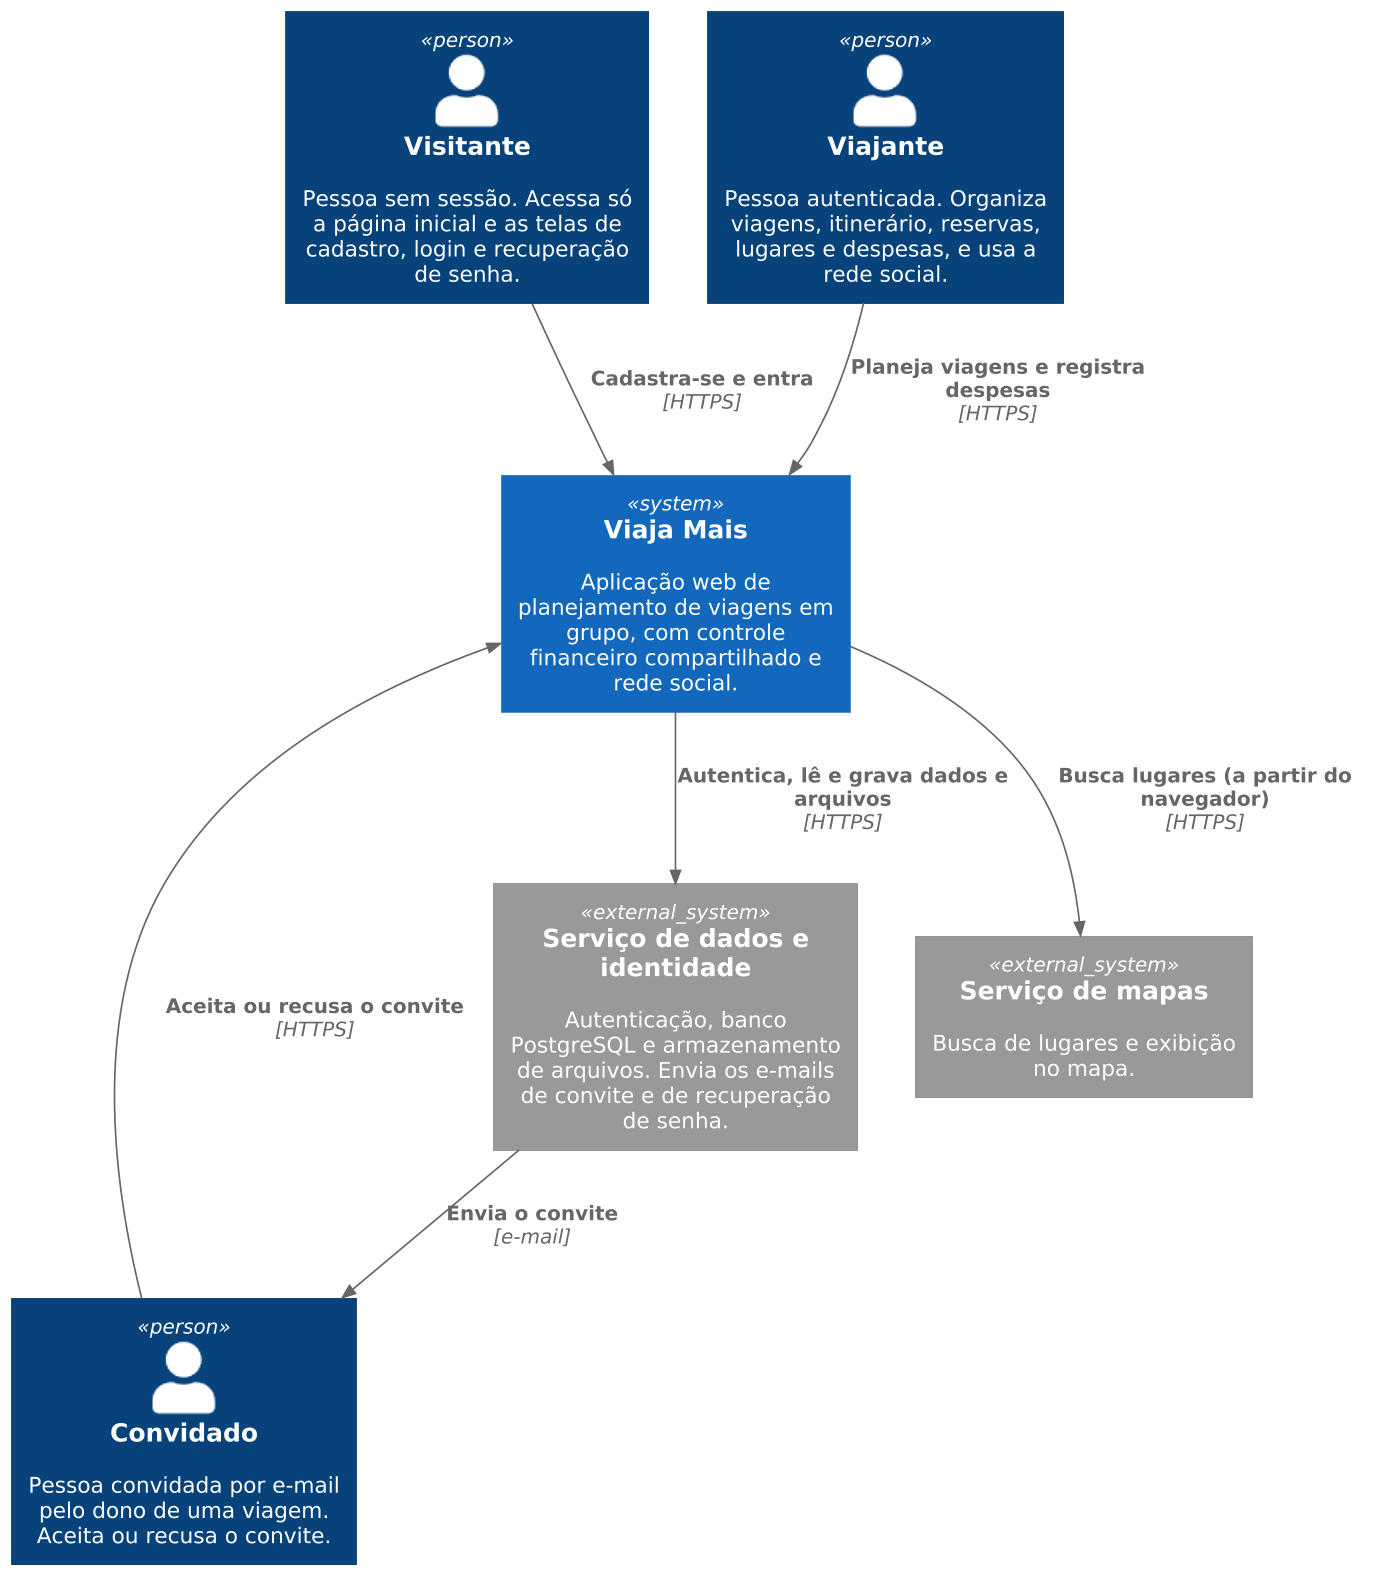

The diagram above was rendered by PlantUML. Its source (embedded in the PNG):
@startuml 20-1-c4-contexto
skinparamlocked dpi 160
!include _tema.puml
!include <C4/C4_Context>

' Nomes genéricos de propósito: o provedor de cada serviço pode mudar sem que a
' arquitetura mude. A correspondência com os provedores atuais está na seção 21.

top to bottom direction

Person(visitante, "Visitante", "Pessoa sem sessão. Acessa só a página inicial e as telas de cadastro, login e recuperação de senha.")
Person(viajante, "Viajante", "Pessoa autenticada. Organiza viagens, itinerário, reservas, lugares e despesas, e usa a rede social.")
Person(convidado, "Convidado", "Pessoa convidada por e-mail pelo dono de uma viagem. Aceita ou recusa o convite.")

System(viajamais, "Viaja Mais", "Aplicação web de planejamento de viagens em grupo, com controle financeiro compartilhado e rede social.")

System_Ext(backend, "Serviço de dados e identidade", "Autenticação, banco PostgreSQL e armazenamento de arquivos. Envia os e-mails de convite e de recuperação de senha.")
System_Ext(mapas, "Serviço de mapas", "Busca de lugares e exibição no mapa.")

Rel(visitante, viajamais, "Cadastra-se e entra", "HTTPS")
Rel(viajante, viajamais, "Planeja viagens e registra despesas", "HTTPS")
Rel(convidado, viajamais, "Aceita ou recusa o convite", "HTTPS")

Rel(viajamais, backend, "Autentica, lê e grava dados e arquivos", "HTTPS")
Rel(viajamais, mapas, "Busca lugares (a partir do navegador)", "HTTPS")
Rel(backend, convidado, "Envia o convite", "e-mail")

@enduml